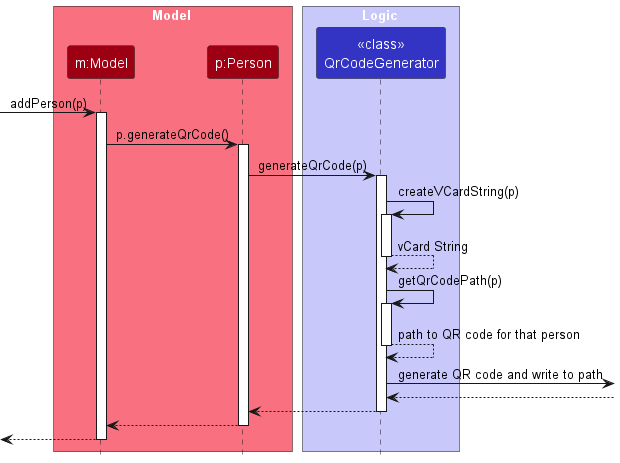

The diagram above was rendered by PlantUML. Its source (embedded in the PNG):
@startuml
!include style.puml
skinparam ArrowFontStyle plain

box Model MODEL_COLOR_T1
participant "m:Model" as Model MODEL_COLOR
participant "p:Person" as Person MODEL_COLOR
end box

box Logic LOGIC_COLOR_T1
participant "<<class>>\nQrCodeGenerator" as qrg LOGIC_COLOR
end box

[-> Model : addPerson(p)
activate Model

Model -> Person : p.generateQrCode()
activate Person

Person -> qrg : generateQrCode(p)
activate qrg

qrg -> qrg : createVCardString(p)
activate qrg

qrg --> qrg : vCard String
deactivate qrg

qrg -> qrg : getQrCodePath(p)
activate qrg

qrg --> qrg : path to QR code for that person
deactivate qrg

qrg ->] : generate QR code and write to path
]--> qrg
qrg --> Person
deactivate qrg

Person --> Model
deactivate Person

Model -->[
deactivate Model

@enduml